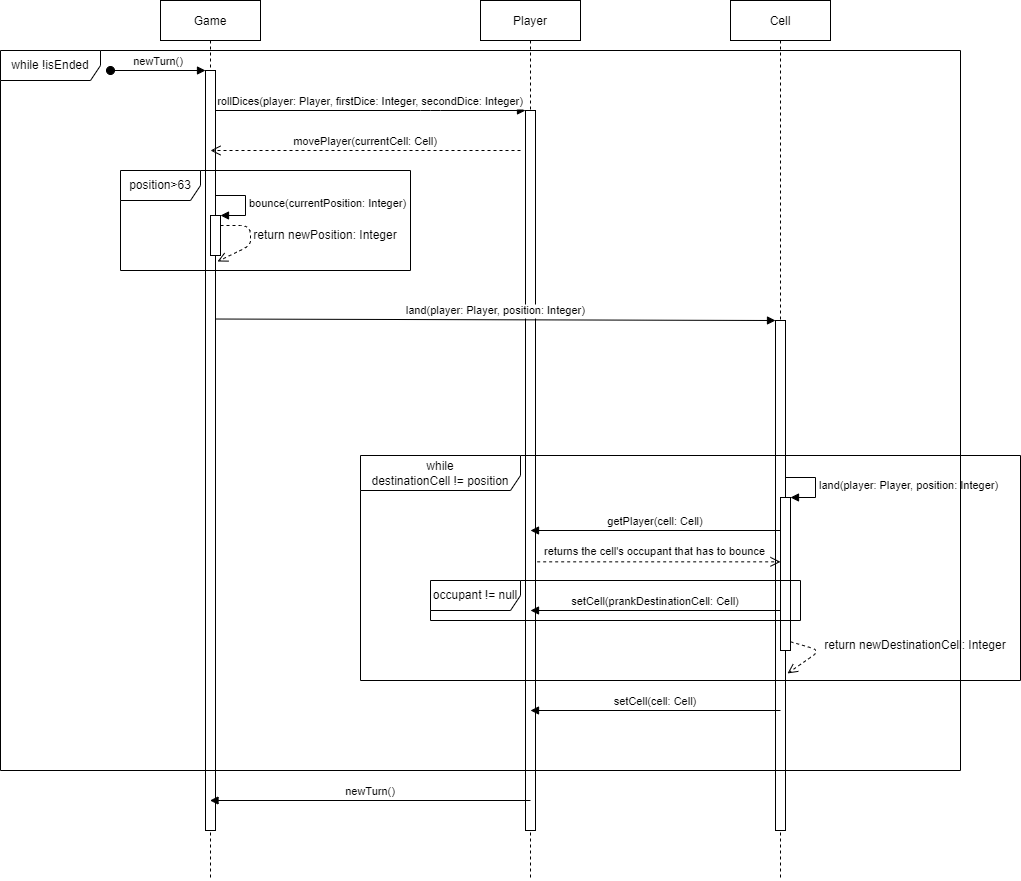

The diagram above was exported from draw.io. Its source (the exported page's mxGraphModel, read from the mxfile embedded in the PNG):
<mxGraphModel dx="782" dy="444" grid="1" gridSize="10" guides="1" tooltips="1" connect="1" arrows="1" fold="1" page="1" pageScale="1" pageWidth="850" pageHeight="1100" math="0" shadow="0">
  <root>
    <mxCell id="0" />
    <mxCell id="1" parent="0" />
    <mxCell id="3nuBFxr9cyL0pnOWT2aG-1" value="Game" style="shape=umlLifeline;perimeter=lifelinePerimeter;container=1;collapsible=0;recursiveResize=0;rounded=0;shadow=0;strokeWidth=1;" parent="1" vertex="1">
      <mxGeometry x="170" y="40" width="100" height="880" as="geometry" />
    </mxCell>
    <mxCell id="3nuBFxr9cyL0pnOWT2aG-2" value="" style="points=[];perimeter=orthogonalPerimeter;rounded=0;shadow=0;strokeWidth=1;" parent="3nuBFxr9cyL0pnOWT2aG-1" vertex="1">
      <mxGeometry x="45" y="70" width="10" height="760" as="geometry" />
    </mxCell>
    <mxCell id="3nuBFxr9cyL0pnOWT2aG-3" value="newTurn()" style="verticalAlign=bottom;startArrow=oval;endArrow=block;startSize=8;shadow=0;strokeWidth=1;" parent="3nuBFxr9cyL0pnOWT2aG-1" target="3nuBFxr9cyL0pnOWT2aG-2" edge="1">
      <mxGeometry relative="1" as="geometry">
        <mxPoint x="-50" y="70" as="sourcePoint" />
      </mxGeometry>
    </mxCell>
    <mxCell id="3nuBFxr9cyL0pnOWT2aG-5" value="Player" style="shape=umlLifeline;perimeter=lifelinePerimeter;container=1;collapsible=0;recursiveResize=0;rounded=0;shadow=0;strokeWidth=1;" parent="1" vertex="1">
      <mxGeometry x="490" y="40" width="100" height="880" as="geometry" />
    </mxCell>
    <mxCell id="3nuBFxr9cyL0pnOWT2aG-6" value="" style="points=[];perimeter=orthogonalPerimeter;rounded=0;shadow=0;strokeWidth=1;" parent="3nuBFxr9cyL0pnOWT2aG-5" vertex="1">
      <mxGeometry x="45" y="110" width="10" height="720" as="geometry" />
    </mxCell>
    <mxCell id="3nuBFxr9cyL0pnOWT2aG-8" value="rollDices(player: Player, firstDice: Integer, secondDice: Integer)" style="verticalAlign=bottom;endArrow=block;shadow=0;strokeWidth=1;" parent="1" source="3nuBFxr9cyL0pnOWT2aG-2" target="3nuBFxr9cyL0pnOWT2aG-6" edge="1">
      <mxGeometry relative="1" as="geometry">
        <mxPoint x="275" y="160" as="sourcePoint" />
        <Array as="points">
          <mxPoint x="440" y="150" />
        </Array>
      </mxGeometry>
    </mxCell>
    <mxCell id="9mpmSiUfcvfMqGzvYrur-2" value="movePlayer(currentCell: Cell)" style="verticalAlign=bottom;endArrow=open;dashed=1;endSize=8;exitX=0;exitY=0.95;shadow=0;strokeWidth=1;" edge="1" parent="1">
      <mxGeometry relative="1" as="geometry">
        <mxPoint x="220" y="189.99999999999977" as="targetPoint" />
        <mxPoint x="530" y="189.99999999999977" as="sourcePoint" />
      </mxGeometry>
    </mxCell>
    <mxCell id="9mpmSiUfcvfMqGzvYrur-3" value="position&amp;gt;63" style="shape=umlFrame;whiteSpace=wrap;html=1;width=80;height=30;" vertex="1" parent="1">
      <mxGeometry x="130" y="210" width="290" height="100" as="geometry" />
    </mxCell>
    <mxCell id="9mpmSiUfcvfMqGzvYrur-7" value="" style="html=1;points=[];perimeter=orthogonalPerimeter;" vertex="1" parent="1">
      <mxGeometry x="220" y="255" width="10" height="40" as="geometry" />
    </mxCell>
    <mxCell id="9mpmSiUfcvfMqGzvYrur-8" value="bounce(currentPosition: Integer)" style="edgeStyle=orthogonalEdgeStyle;html=1;align=left;spacingLeft=2;endArrow=block;rounded=0;entryX=1;entryY=0;" edge="1" target="9mpmSiUfcvfMqGzvYrur-7" parent="1">
      <mxGeometry relative="1" as="geometry">
        <mxPoint x="225" y="235" as="sourcePoint" />
        <Array as="points">
          <mxPoint x="255" y="235" />
        </Array>
      </mxGeometry>
    </mxCell>
    <mxCell id="9mpmSiUfcvfMqGzvYrur-9" value="" style="verticalAlign=bottom;endArrow=open;dashed=1;endSize=8;shadow=0;strokeWidth=1;entryX=0.7;entryY=1.15;entryDx=0;entryDy=0;entryPerimeter=0;" edge="1" parent="1" source="9mpmSiUfcvfMqGzvYrur-7" target="9mpmSiUfcvfMqGzvYrur-7">
      <mxGeometry x="0.1662" y="80" relative="1" as="geometry">
        <mxPoint x="65" y="318.9999999999998" as="targetPoint" />
        <mxPoint x="375" y="318.9999999999998" as="sourcePoint" />
        <Array as="points">
          <mxPoint x="260" y="275" />
        </Array>
        <mxPoint as="offset" />
      </mxGeometry>
    </mxCell>
    <mxCell id="9mpmSiUfcvfMqGzvYrur-11" value="return newPosition: Integer" style="text;html=1;strokeColor=none;fillColor=none;align=center;verticalAlign=middle;whiteSpace=wrap;rounded=0;" vertex="1" parent="1">
      <mxGeometry x="260" y="260" width="150" height="30" as="geometry" />
    </mxCell>
    <mxCell id="9mpmSiUfcvfMqGzvYrur-12" value="Cell" style="shape=umlLifeline;perimeter=lifelinePerimeter;container=1;collapsible=0;recursiveResize=0;rounded=0;shadow=0;strokeWidth=1;" vertex="1" parent="1">
      <mxGeometry x="740" y="40" width="100" height="880" as="geometry" />
    </mxCell>
    <mxCell id="9mpmSiUfcvfMqGzvYrur-13" value="" style="points=[];perimeter=orthogonalPerimeter;rounded=0;shadow=0;strokeWidth=1;" vertex="1" parent="9mpmSiUfcvfMqGzvYrur-12">
      <mxGeometry x="45" y="320" width="10" height="510" as="geometry" />
    </mxCell>
    <mxCell id="9mpmSiUfcvfMqGzvYrur-16" value="while&lt;br&gt;destinationCell != position" style="shape=umlFrame;whiteSpace=wrap;html=1;width=160;height=35;" vertex="1" parent="1">
      <mxGeometry x="370" y="495" width="660" height="225" as="geometry" />
    </mxCell>
    <mxCell id="9mpmSiUfcvfMqGzvYrur-18" value="" style="html=1;points=[];perimeter=orthogonalPerimeter;" vertex="1" parent="1">
      <mxGeometry x="790" y="537" width="10" height="153" as="geometry" />
    </mxCell>
    <mxCell id="9mpmSiUfcvfMqGzvYrur-19" value="land(player: Player, position: Integer)" style="edgeStyle=orthogonalEdgeStyle;html=1;align=left;spacingLeft=2;endArrow=block;rounded=0;entryX=1;entryY=0;" edge="1" parent="1" target="9mpmSiUfcvfMqGzvYrur-18">
      <mxGeometry relative="1" as="geometry">
        <mxPoint x="795" y="517" as="sourcePoint" />
        <Array as="points">
          <mxPoint x="825" y="517" />
        </Array>
      </mxGeometry>
    </mxCell>
    <mxCell id="9mpmSiUfcvfMqGzvYrur-20" value="" style="verticalAlign=bottom;endArrow=open;dashed=1;endSize=8;shadow=0;strokeWidth=1;entryX=0.7;entryY=1.15;entryDx=0;entryDy=0;entryPerimeter=0;exitX=1;exitY=0.943;exitDx=0;exitDy=0;exitPerimeter=0;" edge="1" parent="1" source="9mpmSiUfcvfMqGzvYrur-18" target="9mpmSiUfcvfMqGzvYrur-18">
      <mxGeometry x="0.1662" y="80" relative="1" as="geometry">
        <mxPoint x="635" y="600.9999999999998" as="targetPoint" />
        <mxPoint x="945" y="600.9999999999998" as="sourcePoint" />
        <Array as="points">
          <mxPoint x="830" y="690" />
        </Array>
        <mxPoint as="offset" />
      </mxGeometry>
    </mxCell>
    <mxCell id="9mpmSiUfcvfMqGzvYrur-21" value="return newDestinationCell: Integer" style="text;html=1;strokeColor=none;fillColor=none;align=center;verticalAlign=middle;whiteSpace=wrap;rounded=0;" vertex="1" parent="1">
      <mxGeometry x="830" y="670" width="190" height="30" as="geometry" />
    </mxCell>
    <mxCell id="9mpmSiUfcvfMqGzvYrur-31" value="getPlayer(cell: Cell)" style="verticalAlign=bottom;endArrow=block;shadow=0;strokeWidth=1;" edge="1" parent="1" source="9mpmSiUfcvfMqGzvYrur-18">
      <mxGeometry relative="1" as="geometry">
        <mxPoint x="674.5" y="565.0000000000011" as="sourcePoint" />
        <mxPoint x="540" y="570" as="targetPoint" />
      </mxGeometry>
    </mxCell>
    <mxCell id="9mpmSiUfcvfMqGzvYrur-32" value="returns the cell's occupant that has to bounce" style="html=1;verticalAlign=bottom;endArrow=open;dashed=1;endSize=8;rounded=0;exitX=1.167;exitY=0.842;exitDx=0;exitDy=0;exitPerimeter=0;" edge="1" parent="1" target="9mpmSiUfcvfMqGzvYrur-18">
      <mxGeometry x="-0.0345" y="1" relative="1" as="geometry">
        <mxPoint x="546.6700000000001" y="601.34" as="sourcePoint" />
        <mxPoint x="740" y="600.0000000000001" as="targetPoint" />
        <Array as="points" />
        <mxPoint as="offset" />
      </mxGeometry>
    </mxCell>
    <mxCell id="9mpmSiUfcvfMqGzvYrur-33" value="setCell(prankDestinationCell: Cell)" style="verticalAlign=bottom;endArrow=block;shadow=0;strokeWidth=1;" edge="1" parent="1" source="9mpmSiUfcvfMqGzvYrur-18">
      <mxGeometry relative="1" as="geometry">
        <mxPoint x="740" y="650" as="sourcePoint" />
        <mxPoint x="540" y="650" as="targetPoint" />
      </mxGeometry>
    </mxCell>
    <mxCell id="9mpmSiUfcvfMqGzvYrur-35" value="occupant != null" style="shape=umlFrame;whiteSpace=wrap;html=1;width=90;height=30;" vertex="1" parent="1">
      <mxGeometry x="440" y="620" width="370" height="40" as="geometry" />
    </mxCell>
    <mxCell id="9mpmSiUfcvfMqGzvYrur-44" value="while !isEnded" style="shape=umlFrame;whiteSpace=wrap;html=1;width=100;height=30;" vertex="1" parent="1">
      <mxGeometry x="10" y="90" width="960" height="720" as="geometry" />
    </mxCell>
    <mxCell id="9mpmSiUfcvfMqGzvYrur-39" value="setCell(cell: Cell)" style="verticalAlign=bottom;endArrow=block;shadow=0;strokeWidth=1;" edge="1" parent="1">
      <mxGeometry relative="1" as="geometry">
        <mxPoint x="790" y="750" as="sourcePoint" />
        <mxPoint x="540" y="750" as="targetPoint" />
      </mxGeometry>
    </mxCell>
    <mxCell id="9mpmSiUfcvfMqGzvYrur-42" value="newTurn()" style="verticalAlign=bottom;endArrow=block;shadow=0;strokeWidth=1;" edge="1" parent="1" target="3nuBFxr9cyL0pnOWT2aG-1">
      <mxGeometry relative="1" as="geometry">
        <mxPoint x="540" y="840" as="sourcePoint" />
        <mxPoint x="290" y="840" as="targetPoint" />
      </mxGeometry>
    </mxCell>
    <mxCell id="9mpmSiUfcvfMqGzvYrur-14" value="land(player: Player, position: Integer)" style="verticalAlign=bottom;endArrow=block;shadow=0;strokeWidth=1;exitX=1.033;exitY=0.327;exitDx=0;exitDy=0;exitPerimeter=0;" edge="1" parent="1" source="3nuBFxr9cyL0pnOWT2aG-2" target="9mpmSiUfcvfMqGzvYrur-13">
      <mxGeometry relative="1" as="geometry">
        <mxPoint x="225" y="310.00000000000114" as="sourcePoint" />
        <mxPoint x="535" y="310.00000000000114" as="targetPoint" />
      </mxGeometry>
    </mxCell>
  </root>
</mxGraphModel>